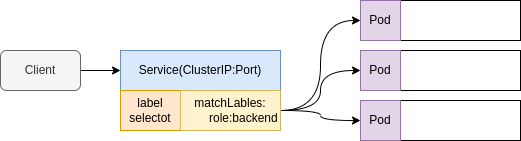

The diagram above was exported from draw.io. Its source (the exported page's mxGraphModel, read from the mxfile embedded in the PNG):
<mxGraphModel dx="918" dy="807" grid="1" gridSize="10" guides="1" tooltips="1" connect="1" arrows="1" fold="1" page="1" pageScale="1" pageWidth="827" pageHeight="1169" math="0" shadow="0">
  <root>
    <mxCell id="0" />
    <mxCell id="1" parent="0" />
    <mxCell id="ZTcQpKMVVQtn4mx7EtrM-11" style="edgeStyle=orthogonalEdgeStyle;rounded=0;orthogonalLoop=1;jettySize=auto;html=1;exitX=1;exitY=0.5;exitDx=0;exitDy=0;entryX=0;entryY=0.5;entryDx=0;entryDy=0;" parent="1" source="ZTcQpKMVVQtn4mx7EtrM-1" target="ZTcQpKMVVQtn4mx7EtrM-2" edge="1">
      <mxGeometry relative="1" as="geometry" />
    </mxCell>
    <mxCell id="ZTcQpKMVVQtn4mx7EtrM-1" value="Client" style="rounded=1;whiteSpace=wrap;html=1;fillColor=#f5f5f5;strokeColor=#666666;fontColor=#333333;" parent="1" vertex="1">
      <mxGeometry x="40" y="160" width="80" height="40" as="geometry" />
    </mxCell>
    <mxCell id="ZTcQpKMVVQtn4mx7EtrM-2" value="Service(ClusterIP:Port)" style="rounded=0;whiteSpace=wrap;html=1;fillColor=#dae8fc;strokeColor=#6c8ebf;fontColor=#000000;" parent="1" vertex="1">
      <mxGeometry x="160" y="160" width="160" height="40" as="geometry" />
    </mxCell>
    <mxCell id="ZTcQpKMVVQtn4mx7EtrM-3" value="label&lt;br&gt;selectot" style="rounded=0;whiteSpace=wrap;html=1;fillColor=#ffe6cc;strokeColor=#d79b00;fontColor=#000000;" parent="1" vertex="1">
      <mxGeometry x="160" y="200" width="60" height="40" as="geometry" />
    </mxCell>
    <mxCell id="ZTcQpKMVVQtn4mx7EtrM-12" style="edgeStyle=orthogonalEdgeStyle;rounded=0;orthogonalLoop=1;jettySize=auto;html=1;exitX=1;exitY=0.5;exitDx=0;exitDy=0;entryX=0;entryY=0.5;entryDx=0;entryDy=0;curved=1;fontColor=#000000;" parent="1" source="ZTcQpKMVVQtn4mx7EtrM-4" target="ZTcQpKMVVQtn4mx7EtrM-10" edge="1">
      <mxGeometry relative="1" as="geometry" />
    </mxCell>
    <mxCell id="ZTcQpKMVVQtn4mx7EtrM-13" style="edgeStyle=orthogonalEdgeStyle;curved=1;rounded=0;orthogonalLoop=1;jettySize=auto;html=1;exitX=1;exitY=0.5;exitDx=0;exitDy=0;fontColor=#000000;" parent="1" source="ZTcQpKMVVQtn4mx7EtrM-4" target="ZTcQpKMVVQtn4mx7EtrM-6" edge="1">
      <mxGeometry relative="1" as="geometry" />
    </mxCell>
    <mxCell id="ZTcQpKMVVQtn4mx7EtrM-14" style="edgeStyle=orthogonalEdgeStyle;curved=1;rounded=0;orthogonalLoop=1;jettySize=auto;html=1;exitX=1;exitY=0.5;exitDx=0;exitDy=0;entryX=0;entryY=0.5;entryDx=0;entryDy=0;fontColor=#000000;" parent="1" source="ZTcQpKMVVQtn4mx7EtrM-4" target="ZTcQpKMVVQtn4mx7EtrM-8" edge="1">
      <mxGeometry relative="1" as="geometry" />
    </mxCell>
    <mxCell id="ZTcQpKMVVQtn4mx7EtrM-4" value="matchLables:&lt;br&gt;&amp;nbsp; &amp;nbsp; &amp;nbsp; &amp;nbsp; role:backend" style="rounded=0;whiteSpace=wrap;html=1;fillColor=#fff2cc;strokeColor=#d6b656;fontColor=#000000;" parent="1" vertex="1">
      <mxGeometry x="220" y="200" width="100" height="40" as="geometry" />
    </mxCell>
    <mxCell id="ZTcQpKMVVQtn4mx7EtrM-5" value="&lt;font color=&quot;#ffffff&quot;&gt;role:backend&lt;/font&gt;" style="rounded=0;whiteSpace=wrap;html=1;fontColor=#000000;" parent="1" vertex="1">
      <mxGeometry x="400" y="160" width="160" height="40" as="geometry" />
    </mxCell>
    <mxCell id="ZTcQpKMVVQtn4mx7EtrM-6" value="Pod" style="whiteSpace=wrap;html=1;aspect=fixed;fillColor=#e1d5e7;strokeColor=#9673a6;fontColor=#000000;" parent="1" vertex="1">
      <mxGeometry x="400" y="160" width="40" height="40" as="geometry" />
    </mxCell>
    <mxCell id="ZTcQpKMVVQtn4mx7EtrM-7" value="&lt;font color=&quot;#ffffff&quot;&gt;role:backend&lt;/font&gt;" style="rounded=0;whiteSpace=wrap;html=1;fontColor=#000000;" parent="1" vertex="1">
      <mxGeometry x="400" y="210" width="160" height="40" as="geometry" />
    </mxCell>
    <mxCell id="ZTcQpKMVVQtn4mx7EtrM-8" value="Pod" style="whiteSpace=wrap;html=1;aspect=fixed;fillColor=#e1d5e7;strokeColor=#9673a6;fontColor=#000000;" parent="1" vertex="1">
      <mxGeometry x="400" y="210" width="40" height="40" as="geometry" />
    </mxCell>
    <mxCell id="ZTcQpKMVVQtn4mx7EtrM-9" value="&lt;font color=&quot;#ffffff&quot;&gt;role:backend&lt;/font&gt;" style="rounded=0;whiteSpace=wrap;html=1;fontColor=#000000;" parent="1" vertex="1">
      <mxGeometry x="400" y="110" width="160" height="40" as="geometry" />
    </mxCell>
    <mxCell id="ZTcQpKMVVQtn4mx7EtrM-10" value="Pod" style="whiteSpace=wrap;html=1;aspect=fixed;fillColor=#e1d5e7;strokeColor=#9673a6;fontColor=#000000;" parent="1" vertex="1">
      <mxGeometry x="400" y="110" width="40" height="40" as="geometry" />
    </mxCell>
  </root>
</mxGraphModel>